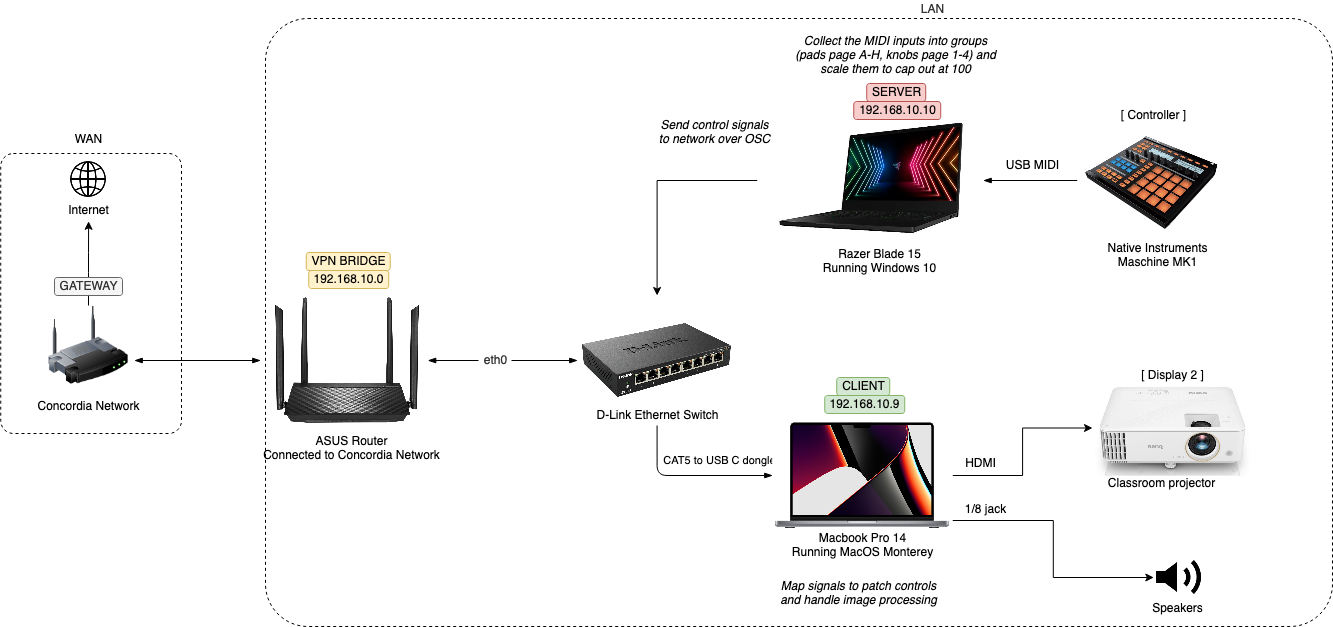

The diagram above was exported from draw.io. Its source (the exported page's mxGraphModel, read from the mxfile embedded in the PNG):
<mxGraphModel dx="985" dy="1112" grid="0" gridSize="10" guides="1" tooltips="1" connect="1" arrows="1" fold="1" page="1" pageScale="1" pageWidth="1600" pageHeight="900" background="none" math="0" shadow="0">
  <root>
    <mxCell id="0" />
    <mxCell id="1" parent="0" />
    <mxCell id="dFaYVSBKIqukLBs1hZsb-83" value="" style="rounded=1;whiteSpace=wrap;html=1;labelBackgroundColor=none;sketch=0;fontSize=12;fontColor=#333333;labelBorderColor=default;fillColor=none;dashed=1;arcSize=7;" parent="1" vertex="1">
      <mxGeometry x="158.24" y="182" width="180.76" height="280" as="geometry" />
    </mxCell>
    <mxCell id="dFaYVSBKIqukLBs1hZsb-81" value="" style="rounded=1;whiteSpace=wrap;html=1;labelBackgroundColor=none;sketch=0;fontSize=12;fontColor=#333333;labelBorderColor=default;fillColor=none;dashed=1;arcSize=7;" parent="1" vertex="1">
      <mxGeometry x="423" y="47" width="1067" height="608" as="geometry" />
    </mxCell>
    <mxCell id="dFaYVSBKIqukLBs1hZsb-10" style="edgeStyle=orthogonalEdgeStyle;rounded=1;orthogonalLoop=1;jettySize=auto;html=1;exitX=0;exitY=0.5;exitDx=0;exitDy=0;entryX=1;entryY=0.5;entryDx=0;entryDy=0;startArrow=none;startFill=1;endArrow=blockThin;endFill=1;labelBackgroundColor=none;" parent="1" source="dFaYVSBKIqukLBs1hZsb-90" target="dFaYVSBKIqukLBs1hZsb-9" edge="1">
      <mxGeometry relative="1" as="geometry" />
    </mxCell>
    <mxCell id="dFaYVSBKIqukLBs1hZsb-23" style="edgeStyle=orthogonalEdgeStyle;rounded=1;orthogonalLoop=1;jettySize=auto;html=1;exitX=0.5;exitY=1;exitDx=0;exitDy=0;startArrow=none;startFill=0;endArrow=blockThin;endFill=1;labelBackgroundColor=none;" parent="1" source="dFaYVSBKIqukLBs1hZsb-1" target="dFaYVSBKIqukLBs1hZsb-2" edge="1">
      <mxGeometry relative="1" as="geometry" />
    </mxCell>
    <mxCell id="dFaYVSBKIqukLBs1hZsb-24" value="CAT5 to USB C dongle" style="edgeLabel;html=1;align=center;verticalAlign=middle;resizable=0;points=[];rounded=1;labelBackgroundColor=none;" parent="dFaYVSBKIqukLBs1hZsb-23" vertex="1" connectable="0">
      <mxGeometry x="0.1426" y="-3" relative="1" as="geometry">
        <mxPoint x="17" y="-19" as="offset" />
      </mxGeometry>
    </mxCell>
    <mxCell id="dFaYVSBKIqukLBs1hZsb-1" value="" style="shape=image;verticalLabelPosition=bottom;verticalAlign=top;aspect=fixed;imageAspect=0;image=https://ca.dlink.com/-/media/global-product-images/business/switches/unmanaged-switches/dgs-108/product-preview/dgs-108-side.png;rounded=1;labelBackgroundColor=none;" parent="1" vertex="1">
      <mxGeometry x="735.24" y="324" width="158.68" height="130" as="geometry" />
    </mxCell>
    <mxCell id="Ii9UfEtvfsuYC1_xRAIC-1" style="edgeStyle=orthogonalEdgeStyle;rounded=0;orthogonalLoop=1;jettySize=auto;html=1;exitX=1;exitY=0.5;exitDx=0;exitDy=0;entryX=0;entryY=0.5;entryDx=0;entryDy=0;" edge="1" parent="1" source="dFaYVSBKIqukLBs1hZsb-2" target="dFaYVSBKIqukLBs1hZsb-39">
      <mxGeometry relative="1" as="geometry" />
    </mxCell>
    <mxCell id="Ii9UfEtvfsuYC1_xRAIC-2" style="edgeStyle=orthogonalEdgeStyle;rounded=0;orthogonalLoop=1;jettySize=auto;html=1;exitX=1;exitY=0.75;exitDx=0;exitDy=0;entryX=0;entryY=0.5;entryDx=0;entryDy=0;" edge="1" parent="1" source="dFaYVSBKIqukLBs1hZsb-2" target="dFaYVSBKIqukLBs1hZsb-57">
      <mxGeometry relative="1" as="geometry" />
    </mxCell>
    <mxCell id="dFaYVSBKIqukLBs1hZsb-2" value="" style="shape=image;verticalLabelPosition=bottom;verticalAlign=top;aspect=fixed;imageAspect=0;image=https://multimedia.bbycastatic.ca/multimedia/products/1500x1500/157/15776/15776877.jpg;rounded=1;labelBackgroundColor=none;" parent="1" vertex="1">
      <mxGeometry x="930.24" y="414" width="180" height="180" as="geometry" />
    </mxCell>
    <mxCell id="Ii9UfEtvfsuYC1_xRAIC-3" style="edgeStyle=orthogonalEdgeStyle;rounded=0;orthogonalLoop=1;jettySize=auto;html=1;exitX=0;exitY=0.5;exitDx=0;exitDy=0;" edge="1" parent="1" source="dFaYVSBKIqukLBs1hZsb-3" target="dFaYVSBKIqukLBs1hZsb-1">
      <mxGeometry relative="1" as="geometry" />
    </mxCell>
    <mxCell id="dFaYVSBKIqukLBs1hZsb-3" value="" style="shape=image;verticalLabelPosition=bottom;verticalAlign=top;aspect=fixed;imageAspect=0;image=https://www.notebookcheck.net/uploads/tx_nbc2/Razer_Blade_Stealth_13.jpg;rounded=1;labelBackgroundColor=none;" parent="1" vertex="1">
      <mxGeometry x="915.24" y="129" width="225.47" height="160" as="geometry" />
    </mxCell>
    <mxCell id="dFaYVSBKIqukLBs1hZsb-9" value="" style="shape=image;verticalLabelPosition=bottom;verticalAlign=top;aspect=fixed;imageAspect=0;image=https://www.asus.com/media/global/gallery/phuqrsku6ztpislz_setting_xxx_0_90_end_800.png;rounded=1;labelBackgroundColor=none;" parent="1" vertex="1">
      <mxGeometry x="425.24" y="309" width="160" height="160" as="geometry" />
    </mxCell>
    <mxCell id="dFaYVSBKIqukLBs1hZsb-11" value="" style="shape=image;html=1;verticalAlign=top;verticalLabelPosition=bottom;imageAspect=0;aspect=fixed;image=https://cdn4.iconfinder.com/data/icons/ionicons/512/icon-ios7-world-outline-128.png;rounded=1;labelBackgroundColor=none;" parent="1" vertex="1">
      <mxGeometry x="224" y="186" width="44" height="44" as="geometry" />
    </mxCell>
    <mxCell id="dFaYVSBKIqukLBs1hZsb-13" value="&lt;div&gt;Macbook Pro 14&lt;/div&gt;&lt;div&gt;Running MacOS Monterey&lt;br&gt;&lt;/div&gt;" style="text;html=1;align=center;verticalAlign=middle;resizable=0;points=[];autosize=1;strokeColor=none;fillColor=none;rounded=1;labelBackgroundColor=none;" parent="1" vertex="1">
      <mxGeometry x="944.74" y="558" width="151" height="32" as="geometry" />
    </mxCell>
    <mxCell id="dFaYVSBKIqukLBs1hZsb-14" value="Razer Blade 15&lt;div&gt;Running Windows 10&lt;br&gt;&lt;/div&gt;" style="text;html=1;align=center;verticalAlign=middle;resizable=0;points=[];autosize=1;strokeColor=none;fillColor=none;rounded=1;labelBackgroundColor=none;" parent="1" vertex="1">
      <mxGeometry x="975.24" y="274" width="123" height="32" as="geometry" />
    </mxCell>
    <mxCell id="dFaYVSBKIqukLBs1hZsb-19" style="edgeStyle=orthogonalEdgeStyle;rounded=1;orthogonalLoop=1;jettySize=auto;html=1;exitX=0;exitY=0.5;exitDx=0;exitDy=0;entryX=1;entryY=0.5;entryDx=0;entryDy=0;startArrow=none;startFill=0;endArrow=blockThin;endFill=1;labelBackgroundColor=none;" parent="1" source="dFaYVSBKIqukLBs1hZsb-15" target="dFaYVSBKIqukLBs1hZsb-3" edge="1">
      <mxGeometry relative="1" as="geometry" />
    </mxCell>
    <mxCell id="dFaYVSBKIqukLBs1hZsb-15" value="" style="shape=image;verticalLabelPosition=bottom;verticalAlign=top;aspect=fixed;imageAspect=0;image=https://cdn11.bigcommerce.com/s-dl6a9h3u/images/stencil/1280x1280/z/maschine__92459.original.png;rounded=1;labelBackgroundColor=none;" parent="1" vertex="1">
      <mxGeometry x="1235.24" y="152.75" width="152.74" height="112.5" as="geometry" />
    </mxCell>
    <mxCell id="dFaYVSBKIqukLBs1hZsb-21" value="USB MIDI" style="text;html=1;align=center;verticalAlign=middle;resizable=0;points=[];autosize=1;strokeColor=none;fillColor=none;rounded=1;labelBackgroundColor=none;" parent="1" vertex="1">
      <mxGeometry x="1155.24" y="184" width="70" height="20" as="geometry" />
    </mxCell>
    <mxCell id="dFaYVSBKIqukLBs1hZsb-22" value="&lt;div&gt;Native Instruments &lt;br&gt;&lt;/div&gt;&lt;div&gt;Maschine MK1&lt;/div&gt;" style="text;html=1;align=center;verticalAlign=middle;resizable=0;points=[];autosize=1;strokeColor=none;fillColor=none;rounded=1;labelBackgroundColor=none;" parent="1" vertex="1">
      <mxGeometry x="1255.24" y="269" width="120" height="30" as="geometry" />
    </mxCell>
    <mxCell id="dFaYVSBKIqukLBs1hZsb-25" value="&lt;div&gt;Send control signals &lt;br&gt;&lt;/div&gt;&lt;div&gt;to network over OSC&lt;br&gt;&lt;/div&gt;" style="text;html=1;align=center;verticalAlign=middle;resizable=0;points=[];autosize=1;strokeColor=none;fillColor=none;rounded=1;labelBackgroundColor=none;fontStyle=2" parent="1" vertex="1">
      <mxGeometry x="811.24" y="145" width="121" height="32" as="geometry" />
    </mxCell>
    <mxCell id="dFaYVSBKIqukLBs1hZsb-26" value="D-Link Ethernet Switch" style="text;html=1;align=center;verticalAlign=middle;resizable=0;points=[];autosize=1;strokeColor=none;fillColor=none;rounded=1;labelBackgroundColor=none;" parent="1" vertex="1">
      <mxGeometry x="745.24" y="434" width="140" height="20" as="geometry" />
    </mxCell>
    <mxCell id="dFaYVSBKIqukLBs1hZsb-33" value="&lt;div&gt;ASUS Router&lt;/div&gt;&lt;div&gt;Connected to Concordia Network&lt;br&gt;&lt;/div&gt;" style="text;html=1;align=center;verticalAlign=middle;resizable=0;points=[];autosize=1;strokeColor=none;fillColor=none;rounded=1;labelBackgroundColor=none;" parent="1" vertex="1">
      <mxGeometry x="415.24" y="461" width="187" height="32" as="geometry" />
    </mxCell>
    <mxCell id="dFaYVSBKIqukLBs1hZsb-35" value="WAN" style="text;html=1;align=center;verticalAlign=middle;resizable=0;points=[];autosize=1;strokeColor=none;fillColor=none;rounded=1;labelBackgroundColor=none;" parent="1" vertex="1">
      <mxGeometry x="226.99" y="159" width="38" height="18" as="geometry" />
    </mxCell>
    <mxCell id="dFaYVSBKIqukLBs1hZsb-37" style="edgeStyle=orthogonalEdgeStyle;rounded=1;orthogonalLoop=1;jettySize=auto;html=1;exitX=1;exitY=0.5;exitDx=0;exitDy=0;startArrow=blockThin;startFill=1;endArrow=blockThin;endFill=1;labelBackgroundColor=none;" parent="1" edge="1">
      <mxGeometry relative="1" as="geometry">
        <mxPoint x="291.74" y="389.0050000000001" as="sourcePoint" />
        <mxPoint x="418.24" y="389" as="targetPoint" />
      </mxGeometry>
    </mxCell>
    <mxCell id="dFaYVSBKIqukLBs1hZsb-39" value="" style="shape=image;verticalLabelPosition=bottom;verticalAlign=top;aspect=fixed;imageAspect=0;image=https://www.projectorcentral.com/images/projectors2/img11085.jpg;rounded=1;labelBackgroundColor=none;" parent="1" vertex="1">
      <mxGeometry x="1250" y="408" width="160.64" height="97" as="geometry" />
    </mxCell>
    <mxCell id="dFaYVSBKIqukLBs1hZsb-45" value="CLIENT" style="text;html=1;align=center;verticalAlign=middle;resizable=0;points=[];autosize=1;strokeColor=#82b366;fillColor=#d5e8d4;rounded=1;labelBackgroundColor=none;" parent="1" vertex="1">
      <mxGeometry x="994.24" y="406" width="53" height="18" as="geometry" />
    </mxCell>
    <mxCell id="dFaYVSBKIqukLBs1hZsb-46" value="[ Display 2 ]" style="text;html=1;align=center;verticalAlign=middle;resizable=0;points=[];autosize=1;strokeColor=none;fillColor=none;rounded=1;labelBackgroundColor=none;" parent="1" vertex="1">
      <mxGeometry x="1293.8200000000002" y="395" width="73" height="18" as="geometry" />
    </mxCell>
    <mxCell id="dFaYVSBKIqukLBs1hZsb-47" value="Classroom projector" style="text;html=1;align=center;verticalAlign=middle;resizable=0;points=[];autosize=1;strokeColor=none;fillColor=none;rounded=1;labelBackgroundColor=none;" parent="1" vertex="1">
      <mxGeometry x="1260.8200000000002" y="503" width="117" height="18" as="geometry" />
    </mxCell>
    <mxCell id="dFaYVSBKIqukLBs1hZsb-49" value="Internet" style="text;html=1;align=center;verticalAlign=middle;resizable=0;points=[];autosize=1;strokeColor=none;fillColor=none;rounded=1;labelBackgroundColor=none;" parent="1" vertex="1">
      <mxGeometry x="220.5" y="230" width="51" height="18" as="geometry" />
    </mxCell>
    <mxCell id="dFaYVSBKIqukLBs1hZsb-56" value="SERVER" style="text;html=1;align=center;verticalAlign=middle;resizable=0;points=[];autosize=1;strokeColor=#b85450;fillColor=#f8cecc;rounded=1;labelBackgroundColor=none;" parent="1" vertex="1">
      <mxGeometry x="1024.24" y="112" width="59" height="18" as="geometry" />
    </mxCell>
    <mxCell id="dFaYVSBKIqukLBs1hZsb-57" value="" style="shape=image;html=1;verticalAlign=top;verticalLabelPosition=bottom;labelBackgroundColor=none;imageAspect=0;aspect=fixed;image=https://cdn4.iconfinder.com/data/icons/geomicons/32/672411-speaker-volume-128.png;rounded=1;sketch=0;" parent="1" vertex="1">
      <mxGeometry x="1311.3200000000002" y="582" width="48" height="48" as="geometry" />
    </mxCell>
    <mxCell id="dFaYVSBKIqukLBs1hZsb-60" value="HDMI" style="text;html=1;align=center;verticalAlign=middle;resizable=0;points=[];autosize=1;strokeColor=none;fillColor=none;rounded=1;labelBackgroundColor=none;" parent="1" vertex="1">
      <mxGeometry x="1117" y="483" width="41" height="18" as="geometry" />
    </mxCell>
    <mxCell id="dFaYVSBKIqukLBs1hZsb-61" value="1/8 jack" style="text;html=1;align=center;verticalAlign=middle;resizable=0;points=[];autosize=1;strokeColor=none;fillColor=none;rounded=1;labelBackgroundColor=none;" parent="1" vertex="1">
      <mxGeometry x="1117" y="529" width="51" height="18" as="geometry" />
    </mxCell>
    <mxCell id="dFaYVSBKIqukLBs1hZsb-62" value="Speakers" style="text;html=1;align=center;verticalAlign=middle;resizable=0;points=[];autosize=1;strokeColor=none;fillColor=none;rounded=1;labelBackgroundColor=none;" parent="1" vertex="1">
      <mxGeometry x="1304.8200000000002" y="628" width="61" height="18" as="geometry" />
    </mxCell>
    <mxCell id="dFaYVSBKIqukLBs1hZsb-63" value="192.168.10.10" style="text;html=1;align=center;verticalAlign=middle;resizable=0;points=[];autosize=1;strokeColor=#b85450;fillColor=#f8cecc;labelBackgroundColor=none;rounded=1;" parent="1" vertex="1">
      <mxGeometry x="1011.24" y="130" width="87" height="18" as="geometry" />
    </mxCell>
    <mxCell id="dFaYVSBKIqukLBs1hZsb-64" value="192.168.10.9" style="text;html=1;align=center;verticalAlign=middle;resizable=0;points=[];autosize=1;strokeColor=#82b366;fillColor=#d5e8d4;labelBackgroundColor=none;rounded=1;" parent="1" vertex="1">
      <mxGeometry x="982.24" y="424" width="80" height="18" as="geometry" />
    </mxCell>
    <mxCell id="dFaYVSBKIqukLBs1hZsb-65" value="192.168.10.0" style="text;html=1;align=center;verticalAlign=middle;resizable=0;points=[];autosize=1;strokeColor=#d6b656;fillColor=#fff2cc;labelBackgroundColor=none;rounded=1;" parent="1" vertex="1">
      <mxGeometry x="466.24" y="299" width="80" height="18" as="geometry" />
    </mxCell>
    <mxCell id="dFaYVSBKIqukLBs1hZsb-74" style="edgeStyle=orthogonalEdgeStyle;rounded=1;sketch=0;orthogonalLoop=1;jettySize=auto;html=1;exitX=0.5;exitY=0;exitDx=0;exitDy=0;entryX=0.502;entryY=1.099;entryDx=0;entryDy=0;entryPerimeter=0;labelBackgroundColor=none;fontColor=#333333;" parent="1" source="dFaYVSBKIqukLBs1hZsb-71" target="dFaYVSBKIqukLBs1hZsb-49" edge="1">
      <mxGeometry relative="1" as="geometry" />
    </mxCell>
    <mxCell id="dFaYVSBKIqukLBs1hZsb-71" value="" style="image;html=1;image=img/lib/clip_art/networking/Wireless_Router_128x128.png;rounded=1;labelBackgroundColor=none;sketch=0;fontColor=#333333;" parent="1" vertex="1">
      <mxGeometry x="205.995" y="334.0000000000001" width="80" height="80" as="geometry" />
    </mxCell>
    <mxCell id="dFaYVSBKIqukLBs1hZsb-66" value="GATEWAY" style="text;html=1;align=center;verticalAlign=middle;resizable=0;points=[];autosize=1;strokeColor=#666666;fillColor=#f5f5f5;rounded=1;labelBackgroundColor=none;fontColor=#333333;" parent="1" vertex="1">
      <mxGeometry x="212" y="306" width="68" height="18" as="geometry" />
    </mxCell>
    <mxCell id="dFaYVSBKIqukLBs1hZsb-73" value="Concordia Network" style="text;html=1;align=center;verticalAlign=middle;resizable=0;points=[];autosize=1;strokeColor=none;fillColor=none;rounded=1;labelBackgroundColor=none;" parent="1" vertex="1">
      <mxGeometry x="190" y="426" width="112" height="18" as="geometry" />
    </mxCell>
    <mxCell id="dFaYVSBKIqukLBs1hZsb-75" value="[ Controller ]" style="text;html=1;align=center;verticalAlign=middle;resizable=0;points=[];autosize=1;strokeColor=none;fillColor=none;rounded=1;labelBackgroundColor=none;" parent="1" vertex="1">
      <mxGeometry x="1273.93" y="134.75" width="75" height="18" as="geometry" />
    </mxCell>
    <mxCell id="dFaYVSBKIqukLBs1hZsb-76" value="VPN BRIDGE" style="text;html=1;align=center;verticalAlign=middle;resizable=0;points=[];autosize=1;strokeColor=#d6b656;fillColor=#fff2cc;rounded=1;labelBackgroundColor=none;" parent="1" vertex="1">
      <mxGeometry x="463.74" y="281" width="84" height="18" as="geometry" />
    </mxCell>
    <mxCell id="dFaYVSBKIqukLBs1hZsb-82" value="LAN" style="text;html=1;align=center;verticalAlign=middle;resizable=0;points=[];autosize=1;strokeColor=none;fillColor=none;fontSize=12;fontColor=#333333;" parent="1" vertex="1">
      <mxGeometry x="1073.24" y="29" width="33" height="18" as="geometry" />
    </mxCell>
    <mxCell id="dFaYVSBKIqukLBs1hZsb-90" value="eth0" style="text;html=1;align=center;verticalAlign=middle;resizable=0;points=[];autosize=1;strokeColor=none;fillColor=none;fontSize=12;fontColor=#333333;" parent="1" vertex="1">
      <mxGeometry x="636" y="380" width="33" height="18" as="geometry" />
    </mxCell>
    <mxCell id="dFaYVSBKIqukLBs1hZsb-91" value="" style="edgeStyle=orthogonalEdgeStyle;rounded=1;orthogonalLoop=1;jettySize=auto;html=1;exitX=0;exitY=0.5;exitDx=0;exitDy=0;entryX=1;entryY=0.5;entryDx=0;entryDy=0;startArrow=blockThin;startFill=1;endArrow=none;endFill=1;labelBackgroundColor=none;" parent="1" source="dFaYVSBKIqukLBs1hZsb-1" target="dFaYVSBKIqukLBs1hZsb-90" edge="1">
      <mxGeometry relative="1" as="geometry">
        <mxPoint x="735.2399999999998" y="389" as="sourcePoint" />
        <mxPoint x="585.2399999999998" y="389" as="targetPoint" />
      </mxGeometry>
    </mxCell>
    <mxCell id="dFaYVSBKIqukLBs1hZsb-93" value="&lt;div&gt;Collect the MIDI inputs into groups &lt;br&gt;&lt;/div&gt;&lt;div&gt;(pads page A-H, knobs page 1-4) and &lt;br&gt;&lt;/div&gt;&lt;div&gt;scale them to cap out at 100&lt;br&gt;&lt;/div&gt;" style="text;html=1;align=center;verticalAlign=middle;resizable=0;points=[];autosize=1;strokeColor=none;fillColor=none;rounded=1;labelBackgroundColor=none;fontStyle=2" parent="1" vertex="1">
      <mxGeometry x="947" y="61" width="211" height="46" as="geometry" />
    </mxCell>
    <mxCell id="dFaYVSBKIqukLBs1hZsb-94" value="&lt;div&gt;Map signals to patch controls &lt;br&gt;&lt;/div&gt;&lt;div&gt;and handle image processing&lt;/div&gt;" style="text;html=1;align=center;verticalAlign=middle;resizable=0;points=[];autosize=1;strokeColor=none;fillColor=none;rounded=1;labelBackgroundColor=none;fontStyle=2" parent="1" vertex="1">
      <mxGeometry x="932.24" y="606" width="167" height="32" as="geometry" />
    </mxCell>
  </root>
</mxGraphModel>